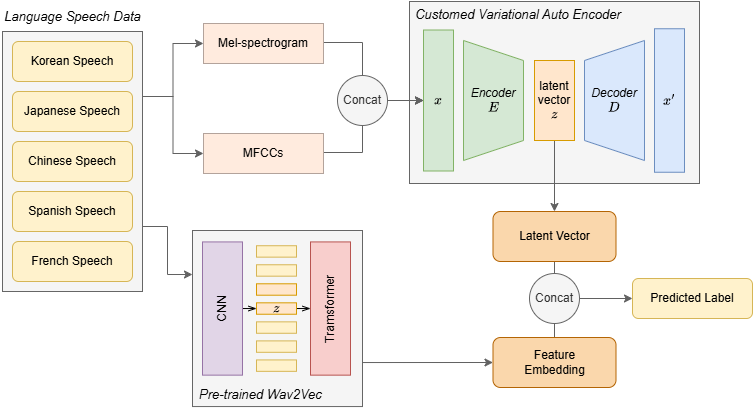

The diagram above was exported from draw.io. Its source (the exported page's mxGraphModel, read from the mxfile embedded in the PNG):
<mxGraphModel dx="1259" dy="686" grid="1" gridSize="10" guides="1" tooltips="1" connect="1" arrows="1" fold="1" page="1" pageScale="1" pageWidth="827" pageHeight="1169" math="1" shadow="0">
  <root>
    <mxCell id="0" />
    <mxCell id="1" parent="0" />
    <mxCell id="8AZdpQdnS2zB1MbqkrJe-42" value="" style="rounded=0;whiteSpace=wrap;html=1;fillColor=#f5f5f5;fontColor=#333333;strokeColor=#666666;" parent="1" vertex="1">
      <mxGeometry x="437" y="200" width="290" height="182" as="geometry" />
    </mxCell>
    <mxCell id="8AZdpQdnS2zB1MbqkrJe-23" style="edgeStyle=orthogonalEdgeStyle;rounded=0;orthogonalLoop=1;jettySize=auto;html=1;exitX=1;exitY=0.25;exitDx=0;exitDy=0;entryX=0;entryY=0.5;entryDx=0;entryDy=0;strokeColor=#616161;" parent="1" source="8AZdpQdnS2zB1MbqkrJe-15" target="8AZdpQdnS2zB1MbqkrJe-13" edge="1">
      <mxGeometry relative="1" as="geometry" />
    </mxCell>
    <mxCell id="8AZdpQdnS2zB1MbqkrJe-24" style="edgeStyle=orthogonalEdgeStyle;rounded=0;orthogonalLoop=1;jettySize=auto;html=1;exitX=1;exitY=0.25;exitDx=0;exitDy=0;entryX=0;entryY=0.5;entryDx=0;entryDy=0;strokeColor=#616161;" parent="1" source="8AZdpQdnS2zB1MbqkrJe-15" target="8AZdpQdnS2zB1MbqkrJe-14" edge="1">
      <mxGeometry relative="1" as="geometry" />
    </mxCell>
    <mxCell id="8AZdpQdnS2zB1MbqkrJe-82" style="edgeStyle=orthogonalEdgeStyle;rounded=0;orthogonalLoop=1;jettySize=auto;html=1;exitX=1;exitY=0.75;exitDx=0;exitDy=0;entryX=0;entryY=0.25;entryDx=0;entryDy=0;strokeColor=#616161;" parent="1" source="8AZdpQdnS2zB1MbqkrJe-15" target="8AZdpQdnS2zB1MbqkrJe-72" edge="1">
      <mxGeometry relative="1" as="geometry" />
    </mxCell>
    <mxCell id="8AZdpQdnS2zB1MbqkrJe-15" value="" style="rounded=0;whiteSpace=wrap;html=1;fillColor=#f5f5f5;fontColor=#333333;strokeColor=#666666;" parent="1" vertex="1">
      <mxGeometry x="30" y="230" width="140" height="260" as="geometry" />
    </mxCell>
    <mxCell id="8AZdpQdnS2zB1MbqkrJe-1" value="Korean Speech" style="rounded=1;whiteSpace=wrap;html=1;fillColor=#fff2cc;strokeColor=#d6b656;" parent="1" vertex="1">
      <mxGeometry x="40" y="240" width="120" height="40" as="geometry" />
    </mxCell>
    <mxCell id="8AZdpQdnS2zB1MbqkrJe-2" value="Japanese Speech" style="rounded=1;whiteSpace=wrap;html=1;fillColor=#fff2cc;strokeColor=#d6b656;" parent="1" vertex="1">
      <mxGeometry x="40" y="290" width="120" height="40" as="geometry" />
    </mxCell>
    <mxCell id="8AZdpQdnS2zB1MbqkrJe-3" value="Spanish Speech" style="rounded=1;whiteSpace=wrap;html=1;fillColor=#fff2cc;strokeColor=#d6b656;" parent="1" vertex="1">
      <mxGeometry x="40" y="390" width="120" height="40" as="geometry" />
    </mxCell>
    <mxCell id="8AZdpQdnS2zB1MbqkrJe-4" value="French Speech" style="rounded=1;whiteSpace=wrap;html=1;fillColor=#fff2cc;strokeColor=#d6b656;" parent="1" vertex="1">
      <mxGeometry x="40" y="440" width="120" height="40" as="geometry" />
    </mxCell>
    <mxCell id="8AZdpQdnS2zB1MbqkrJe-5" value="Chinese Speech" style="rounded=1;whiteSpace=wrap;html=1;fillColor=#fff2cc;strokeColor=#d6b656;" parent="1" vertex="1">
      <mxGeometry x="40" y="340" width="120" height="40" as="geometry" />
    </mxCell>
    <mxCell id="8AZdpQdnS2zB1MbqkrJe-53" style="edgeStyle=orthogonalEdgeStyle;rounded=0;orthogonalLoop=1;jettySize=auto;html=1;exitX=1;exitY=0.5;exitDx=0;exitDy=0;entryX=0;entryY=0.5;entryDx=0;entryDy=0;strokeColor=#616161;" parent="1" source="8AZdpQdnS2zB1MbqkrJe-13" target="8AZdpQdnS2zB1MbqkrJe-47" edge="1">
      <mxGeometry relative="1" as="geometry">
        <Array as="points">
          <mxPoint x="390" y="241" />
          <mxPoint x="390" y="299" />
        </Array>
      </mxGeometry>
    </mxCell>
    <mxCell id="8AZdpQdnS2zB1MbqkrJe-13" value="Mel-spectrogram" style="rounded=0;whiteSpace=wrap;html=1;fillColor=#FFEBDE;strokeColor=#B3A39B;" parent="1" vertex="1">
      <mxGeometry x="231" y="222" width="120" height="40" as="geometry" />
    </mxCell>
    <mxCell id="8AZdpQdnS2zB1MbqkrJe-51" style="edgeStyle=orthogonalEdgeStyle;rounded=0;orthogonalLoop=1;jettySize=auto;html=1;exitX=1;exitY=0.5;exitDx=0;exitDy=0;entryX=0;entryY=0.5;entryDx=0;entryDy=0;strokeColor=#616161;" parent="1" source="8AZdpQdnS2zB1MbqkrJe-14" target="8AZdpQdnS2zB1MbqkrJe-47" edge="1">
      <mxGeometry relative="1" as="geometry">
        <Array as="points">
          <mxPoint x="390" y="351" />
          <mxPoint x="390" y="299" />
        </Array>
      </mxGeometry>
    </mxCell>
    <mxCell id="8AZdpQdnS2zB1MbqkrJe-14" value="MFCCs" style="rounded=0;whiteSpace=wrap;html=1;fillColor=#FFEBDE;strokeColor=#B3A39B;" parent="1" vertex="1">
      <mxGeometry x="231" y="332" width="120" height="40" as="geometry" />
    </mxCell>
    <mxCell id="8AZdpQdnS2zB1MbqkrJe-83" style="edgeStyle=orthogonalEdgeStyle;rounded=0;orthogonalLoop=1;jettySize=auto;html=1;exitX=0.5;exitY=1;exitDx=0;exitDy=0;entryX=0.5;entryY=0;entryDx=0;entryDy=0;endArrow=none;endFill=0;strokeColor=#616161;" parent="1" source="8AZdpQdnS2zB1MbqkrJe-27" target="8AZdpQdnS2zB1MbqkrJe-32" edge="1">
      <mxGeometry relative="1" as="geometry" />
    </mxCell>
    <mxCell id="8AZdpQdnS2zB1MbqkrJe-27" value="Latent&amp;nbsp;&lt;span style=&quot;background-color: initial;&quot;&gt;Vector&lt;/span&gt;" style="rounded=1;whiteSpace=wrap;html=1;fillColor=#fad7ac;strokeColor=#b46504;" parent="1" vertex="1">
      <mxGeometry x="520.5" y="410" width="123" height="50" as="geometry" />
    </mxCell>
    <mxCell id="8AZdpQdnS2zB1MbqkrJe-85" style="edgeStyle=orthogonalEdgeStyle;rounded=0;orthogonalLoop=1;jettySize=auto;html=1;exitX=1;exitY=0.5;exitDx=0;exitDy=0;entryX=0;entryY=0.5;entryDx=0;entryDy=0;strokeColor=#616161;" parent="1" source="8AZdpQdnS2zB1MbqkrJe-32" target="8AZdpQdnS2zB1MbqkrJe-40" edge="1">
      <mxGeometry relative="1" as="geometry" />
    </mxCell>
    <mxCell id="8AZdpQdnS2zB1MbqkrJe-32" value="Concat" style="ellipse;whiteSpace=wrap;html=1;fillColor=#f5f5f5;strokeColor=#666666;fontColor=#333333;" parent="1" vertex="1">
      <mxGeometry x="557" y="472" width="50" height="50" as="geometry" />
    </mxCell>
    <mxCell id="8AZdpQdnS2zB1MbqkrJe-40" value="Predicted Label" style="rounded=1;whiteSpace=wrap;html=1;fillColor=#fff2cc;strokeColor=#d6b656;" parent="1" vertex="1">
      <mxGeometry x="660" y="477" width="120" height="40" as="geometry" />
    </mxCell>
    <mxCell id="8AZdpQdnS2zB1MbqkrJe-50" style="edgeStyle=orthogonalEdgeStyle;rounded=0;orthogonalLoop=1;jettySize=auto;html=1;exitX=1;exitY=0.5;exitDx=0;exitDy=0;entryX=0;entryY=0.5;entryDx=0;entryDy=0;strokeColor=#616161;" parent="1" source="8AZdpQdnS2zB1MbqkrJe-35" target="8AZdpQdnS2zB1MbqkrJe-47" edge="1">
      <mxGeometry relative="1" as="geometry" />
    </mxCell>
    <mxCell id="8AZdpQdnS2zB1MbqkrJe-35" value="Concat" style="ellipse;whiteSpace=wrap;html=1;fillColor=#f5f5f5;strokeColor=#666666;fontColor=#333333;" parent="1" vertex="1">
      <mxGeometry x="365" y="274" width="50" height="50" as="geometry" />
    </mxCell>
    <mxCell id="8AZdpQdnS2zB1MbqkrJe-43" value="Encoder&lt;div&gt;&lt;span style=&quot;font-style: normal;&quot;&gt;\(E\)&lt;/span&gt;&lt;/div&gt;" style="shape=trapezoid;perimeter=trapezoidPerimeter;whiteSpace=wrap;html=1;fixedSize=1;rotation=90;size=20;fillColor=#d5e8d4;strokeColor=#82b366;horizontal=0;fontStyle=2" parent="1" vertex="1">
      <mxGeometry x="461" y="269" width="120" height="60" as="geometry" />
    </mxCell>
    <mxCell id="8AZdpQdnS2zB1MbqkrJe-44" value="Decoder&lt;div&gt;&lt;span style=&quot;font-style: normal;&quot;&gt;\(D\)&lt;/span&gt;&lt;/div&gt;" style="shape=trapezoid;perimeter=trapezoidPerimeter;whiteSpace=wrap;html=1;fixedSize=1;rotation=90;size=20;fillColor=#dae8fc;strokeColor=#6c8ebf;flipV=1;horizontal=0;fontStyle=2" parent="1" vertex="1">
      <mxGeometry x="582" y="269" width="120" height="60" as="geometry" />
    </mxCell>
    <mxCell id="8AZdpQdnS2zB1MbqkrJe-54" style="edgeStyle=orthogonalEdgeStyle;rounded=0;orthogonalLoop=1;jettySize=auto;html=1;entryX=0.5;entryY=0;entryDx=0;entryDy=0;strokeColor=#616161;" parent="1" source="8AZdpQdnS2zB1MbqkrJe-45" target="8AZdpQdnS2zB1MbqkrJe-27" edge="1">
      <mxGeometry relative="1" as="geometry" />
    </mxCell>
    <mxCell id="8AZdpQdnS2zB1MbqkrJe-45" value="latent vector&lt;div&gt;\(z\)&lt;/div&gt;" style="rounded=0;whiteSpace=wrap;html=1;horizontal=1;flipV=0;flipH=0;fillColor=#ffe6cc;strokeColor=#d79b00;" parent="1" vertex="1">
      <mxGeometry x="562" y="259" width="40" height="80" as="geometry" />
    </mxCell>
    <mxCell id="8AZdpQdnS2zB1MbqkrJe-46" value="Customed Variational Auto Encoder" style="text;html=1;align=center;verticalAlign=middle;whiteSpace=wrap;rounded=0;fontStyle=2;fontSize=13;" parent="1" vertex="1">
      <mxGeometry x="438" y="198.25" width="216" height="30" as="geometry" />
    </mxCell>
    <mxCell id="8AZdpQdnS2zB1MbqkrJe-47" value="\(x\)" style="rounded=0;whiteSpace=wrap;html=1;fillColor=#d5e8d4;strokeColor=#82b366;" parent="1" vertex="1">
      <mxGeometry x="451" y="228.5" width="30" height="141" as="geometry" />
    </mxCell>
    <mxCell id="8AZdpQdnS2zB1MbqkrJe-48" value="\(x'\)" style="rounded=0;whiteSpace=wrap;html=1;fillColor=#dae8fc;strokeColor=#6c8ebf;" parent="1" vertex="1">
      <mxGeometry x="682" y="227.25" width="30" height="143.5" as="geometry" />
    </mxCell>
    <mxCell id="8AZdpQdnS2zB1MbqkrJe-84" style="edgeStyle=orthogonalEdgeStyle;rounded=0;orthogonalLoop=1;jettySize=auto;html=1;exitX=0.5;exitY=0;exitDx=0;exitDy=0;entryX=0.5;entryY=1;entryDx=0;entryDy=0;endArrow=none;endFill=0;strokeColor=#616161;" parent="1" source="8AZdpQdnS2zB1MbqkrJe-55" target="8AZdpQdnS2zB1MbqkrJe-32" edge="1">
      <mxGeometry relative="1" as="geometry" />
    </mxCell>
    <mxCell id="8AZdpQdnS2zB1MbqkrJe-55" value="Feature&lt;div&gt;Embedding&lt;/div&gt;" style="rounded=1;whiteSpace=wrap;html=1;fillColor=#fad7ac;strokeColor=#b46504;" parent="1" vertex="1">
      <mxGeometry x="520.5" y="536" width="123" height="50" as="geometry" />
    </mxCell>
    <mxCell id="8AZdpQdnS2zB1MbqkrJe-74" value="" style="group" parent="1" connectable="0" vertex="1">
      <mxGeometry x="220" y="429" width="170" height="177" as="geometry" />
    </mxCell>
    <mxCell id="8AZdpQdnS2zB1MbqkrJe-72" value="" style="rounded=0;whiteSpace=wrap;html=1;fillColor=#f5f5f5;fontColor=#333333;strokeColor=#666666;" parent="8AZdpQdnS2zB1MbqkrJe-74" vertex="1">
      <mxGeometry width="170" height="176.0483870967742" as="geometry" />
    </mxCell>
    <mxCell id="8AZdpQdnS2zB1MbqkrJe-75" style="edgeStyle=orthogonalEdgeStyle;rounded=0;orthogonalLoop=1;jettySize=auto;html=1;exitX=1;exitY=0.5;exitDx=0;exitDy=0;entryX=0;entryY=0.5;entryDx=0;entryDy=0;endArrow=openThin;endFill=0;" parent="8AZdpQdnS2zB1MbqkrJe-74" source="8AZdpQdnS2zB1MbqkrJe-56" target="8AZdpQdnS2zB1MbqkrJe-63" edge="1">
      <mxGeometry relative="1" as="geometry" />
    </mxCell>
    <mxCell id="8AZdpQdnS2zB1MbqkrJe-56" value="CNN" style="rounded=0;whiteSpace=wrap;html=1;fillColor=#e1d5e7;strokeColor=#9673a6;horizontal=0;" parent="8AZdpQdnS2zB1MbqkrJe-74" vertex="1">
      <mxGeometry x="10" y="11.419354838709678" width="40" height="133.2258064516129" as="geometry" />
    </mxCell>
    <mxCell id="8AZdpQdnS2zB1MbqkrJe-57" value="Tramsformer" style="rounded=0;whiteSpace=wrap;html=1;fillColor=#f8cecc;strokeColor=#b85450;horizontal=0;" parent="8AZdpQdnS2zB1MbqkrJe-74" vertex="1">
      <mxGeometry x="118" y="11.419354838709678" width="40" height="133.2258064516129" as="geometry" />
    </mxCell>
    <mxCell id="8AZdpQdnS2zB1MbqkrJe-58" value="" style="rounded=0;whiteSpace=wrap;html=1;fillColor=#fff2cc;strokeColor=#d6b656;" parent="8AZdpQdnS2zB1MbqkrJe-74" vertex="1">
      <mxGeometry x="64" y="129.4193548387097" width="40" height="11.419354838709678" as="geometry" />
    </mxCell>
    <mxCell id="8AZdpQdnS2zB1MbqkrJe-61" value="" style="rounded=0;whiteSpace=wrap;html=1;fillColor=#fff2cc;strokeColor=#d6b656;" parent="8AZdpQdnS2zB1MbqkrJe-74" vertex="1">
      <mxGeometry x="64" y="110.38709677419355" width="40" height="11.419354838709678" as="geometry" />
    </mxCell>
    <mxCell id="8AZdpQdnS2zB1MbqkrJe-76" style="edgeStyle=orthogonalEdgeStyle;rounded=0;orthogonalLoop=1;jettySize=auto;html=1;exitX=1;exitY=0.5;exitDx=0;exitDy=0;entryX=0;entryY=0.5;entryDx=0;entryDy=0;endArrow=openThin;endFill=0;" parent="8AZdpQdnS2zB1MbqkrJe-74" source="8AZdpQdnS2zB1MbqkrJe-63" target="8AZdpQdnS2zB1MbqkrJe-57" edge="1">
      <mxGeometry relative="1" as="geometry" />
    </mxCell>
    <mxCell id="8AZdpQdnS2zB1MbqkrJe-63" value="\(z\)" style="rounded=0;whiteSpace=wrap;html=1;fillColor=#ffe6cc;strokeColor=#d79b00;" parent="8AZdpQdnS2zB1MbqkrJe-74" vertex="1">
      <mxGeometry x="64" y="72.3225806451613" width="40" height="11.419354838709678" as="geometry" />
    </mxCell>
    <mxCell id="8AZdpQdnS2zB1MbqkrJe-64" value="" style="rounded=0;whiteSpace=wrap;html=1;fillColor=#ffe6cc;strokeColor=#d79b00;" parent="8AZdpQdnS2zB1MbqkrJe-74" vertex="1">
      <mxGeometry x="64" y="53.29032258064517" width="40" height="11.419354838709678" as="geometry" />
    </mxCell>
    <mxCell id="8AZdpQdnS2zB1MbqkrJe-65" value="" style="rounded=0;whiteSpace=wrap;html=1;fillColor=#fff2cc;strokeColor=#d6b656;" parent="8AZdpQdnS2zB1MbqkrJe-74" vertex="1">
      <mxGeometry x="64" y="34.25806451612903" width="40" height="11.419354838709678" as="geometry" />
    </mxCell>
    <mxCell id="8AZdpQdnS2zB1MbqkrJe-66" value="" style="rounded=0;whiteSpace=wrap;html=1;fillColor=#fff2cc;strokeColor=#d6b656;" parent="8AZdpQdnS2zB1MbqkrJe-74" vertex="1">
      <mxGeometry x="64" y="15.225806451612904" width="40" height="11.419354838709678" as="geometry" />
    </mxCell>
    <mxCell id="8AZdpQdnS2zB1MbqkrJe-67" value="" style="rounded=0;whiteSpace=wrap;html=1;fillColor=#fff2cc;strokeColor=#d6b656;" parent="8AZdpQdnS2zB1MbqkrJe-74" vertex="1">
      <mxGeometry x="64" y="91.35483870967742" width="40" height="11.419354838709678" as="geometry" />
    </mxCell>
    <mxCell id="8AZdpQdnS2zB1MbqkrJe-73" value="Pre-trained Wav2Vec" style="text;html=1;align=left;verticalAlign=middle;whiteSpace=wrap;rounded=0;fontStyle=2;fontSize=13;" parent="8AZdpQdnS2zB1MbqkrJe-74" vertex="1">
      <mxGeometry x="5" y="149.45" width="134" height="28.55" as="geometry" />
    </mxCell>
    <mxCell id="8AZdpQdnS2zB1MbqkrJe-79" style="edgeStyle=orthogonalEdgeStyle;rounded=0;orthogonalLoop=1;jettySize=auto;html=1;exitX=1;exitY=0.75;exitDx=0;exitDy=0;entryX=0;entryY=0.5;entryDx=0;entryDy=0;strokeColor=#616161;" parent="1" source="8AZdpQdnS2zB1MbqkrJe-72" target="8AZdpQdnS2zB1MbqkrJe-55" edge="1">
      <mxGeometry relative="1" as="geometry" />
    </mxCell>
    <mxCell id="8AZdpQdnS2zB1MbqkrJe-86" value="Language Speech Data" style="text;html=1;align=center;verticalAlign=middle;whiteSpace=wrap;rounded=0;fontStyle=2;fontSize=13;" parent="1" vertex="1">
      <mxGeometry x="27.5" y="200" width="145" height="30" as="geometry" />
    </mxCell>
  </root>
</mxGraphModel>